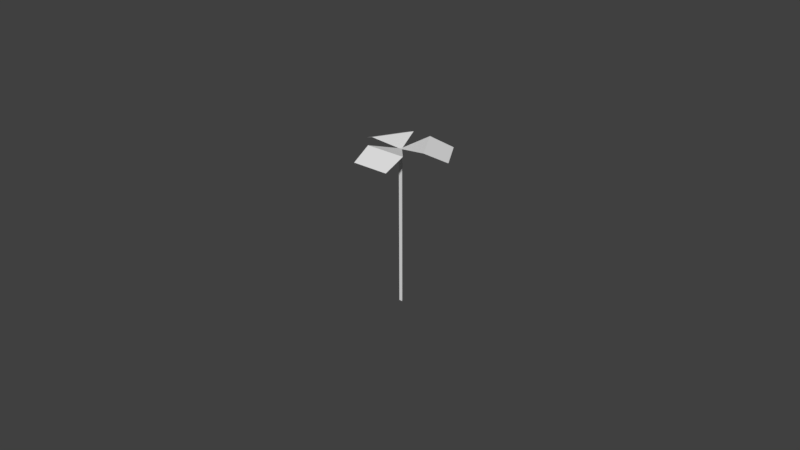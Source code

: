 # Source: clover.blend  (saved by Blender 2.79.0; exported with 4.5.12 LTS)
import bpy
from mathutils import Matrix  # noqa: F401  (used for matrix-valued properties, if any)

bpy.ops.wm.read_factory_settings(use_empty=True)
scene = bpy.context.scene
scene.name = 'Scene'

# ---- collections
col_collection_1 = bpy.data.collections.new('Collection 1'); scene.collection.children.link(col_collection_1)

# ---- world
world_world = bpy.data.worlds.new('World'); scene.world = world_world
world_world.color = (0.05088, 0.05088, 0.05088)
world_world.use_sun_shadow = False
world_world.sun_shadow_jitter_overblur = 0.0
world_world.cycles.sampling_method = 'MANUAL'

# ---- meshes
me_cylinder = bpy.data.meshes.new('Cylinder')
me_cylinder.from_pydata([(0.0, 0.000625, 0.0), (0.00291, 0.009265, 0.05146), (0.0005413, -0.0003125, 0.0), (0.009248, -0.001712, 0.05146), (-0.0005413, -0.0003125, 0.0), (-0.009324, -0.001914, 0.05146), (-0.002986, 0.009062, 0.05146), (0.0006141, -0.0005602, 0.05), (0.008952, 0.0126, 0.04854), (0.01471, 0.002625, 0.04854), (0.005799, -0.01368, 0.04854), (-0.005723, -0.01368, 0.04854), (3.794e-05, 0.0004376, 0.05), (-0.0005382, -0.0005602, 0.05), (-0.00918, 0.0122, 0.04854), (-0.01494, 0.00222, 0.04854), (0.006375, -0.007122, 0.05146), (-0.006299, -0.007122, 0.05146)], [], [(0, 12, 7, 2), (2, 7, 13, 4), (7, 12, 13), (4, 13, 12, 0), (0, 2, 4), (12, 7, 3, 1), (1, 3, 9, 8), (16, 17, 11, 10), (12, 13, 5, 6), (6, 5, 15, 14), (7, 13, 17, 16)])
_uv = me_cylinder.uv_layers.new(name='UVMap')
_uv.uv.foreach_set('vector', [0.02261, 0.8425, 0.02261, 0.8425, 0.02261, 0.8425, 0.02261, 0.8425, 0.02261, 0.8425, 0.02261, 0.8425, 0.02261, 0.8425, 0.02261, 0.8425, 0.02261, 0.8425, 0.02261, 0.8425, 0.02261, 0.8425, 0.02261, 0.8425, 0.02261, 0.8425, 0.02261, 0.8425, 0.02261, 0.8425, 0.02261, 0.8425, 0.02261, 0.8425, 0.02261, 0.8425, 0.02261, 0.8425, 0.02261, 0.8425, 0.02261, 0.8425, 0.02261, 0.8425, 0.02261, 0.8425, 0.02261, 0.8425, 0.02261, 0.8425, 0.02261, 0.8425, 0.02261, 0.8425, 0.02261, 0.8425, 0.02261, 0.8425, 0.02261, 0.8425, 0.02261, 0.8425, 0.02261, 0.8425, 0.02261, 0.8425, 0.02261, 0.8425, 0.02261, 0.8425, 0.02261, 0.8425, 0.02261, 0.8425, 0.02261, 0.8425, 0.02261, 0.8425, 0.02261, 0.8425, 0.02261, 0.8425, 0.02261, 0.8425])
me_cylinder.use_remesh_preserve_volume = False
me_cylinder.use_remesh_preserve_attributes = False
me_cylinder.use_mirror_vertex_groups = False
me_cylinder.update()

# ---- objects
ob_cylinder = bpy.data.objects.new('Cylinder', me_cylinder)

# ---- transforms, parenting, visibility, modifiers, constraints
ob_cylinder.location = (0.0, 0.0, 0.0)
ob_cylinder.lineart.crease_threshold = 0.0

# ---- collection membership
col_collection_1.objects.link(ob_cylinder)

# ---- scene / render settings (as saved in the file)
scene.frame_start = 1; scene.frame_end = 250; scene.frame_set(1)
scene.render.engine = 'BLENDER_EEVEE_NEXT'
scene.render.resolution_percentage = 50
scene.render.dither_intensity = 0.0
scene.cycles.use_denoising = False
scene.cycles.samples = 128
scene.cycles.sampling_pattern = 'TABULATED_SOBOL'
scene.cycles.use_adaptive_sampling = False
scene.cycles.use_light_tree = False
scene.cycles.blur_glossy = 0.0
scene.cycles.sample_clamp_indirect = 0.0
scene.view_settings.view_transform = 'Standard'
bpy.context.view_layer.update()

# ---- added for rendering (the .blend has no active camera and no usable light): camera, sun
cam_auto = bpy.data.cameras.new('AutoCamera')
cam_auto.lens = 50.0
cam_auto.sensor_width = 36.0
cam_auto.clip_end = 1000.0
ob_auto_camera = bpy.data.objects.new('AutoCamera', cam_auto)
scene.collection.objects.link(ob_auto_camera)
ob_auto_camera.location = (0.184931, -0.222594, 0.173765)
ob_auto_camera.rotation_euler = (1.09748, -7.21219e-08, 0.694738)
scene.camera = ob_auto_camera
light_auto_sun = bpy.data.lights.new('AutoSun', 'SUN')
light_auto_sun.energy = 3.0
light_auto_sun.angle = 0.0523599
ob_auto_sun = bpy.data.objects.new('AutoSun', light_auto_sun)
scene.collection.objects.link(ob_auto_sun)
ob_auto_sun.rotation_euler = (0.872665, 0.174533, 0.523599)
bpy.context.view_layer.update()

